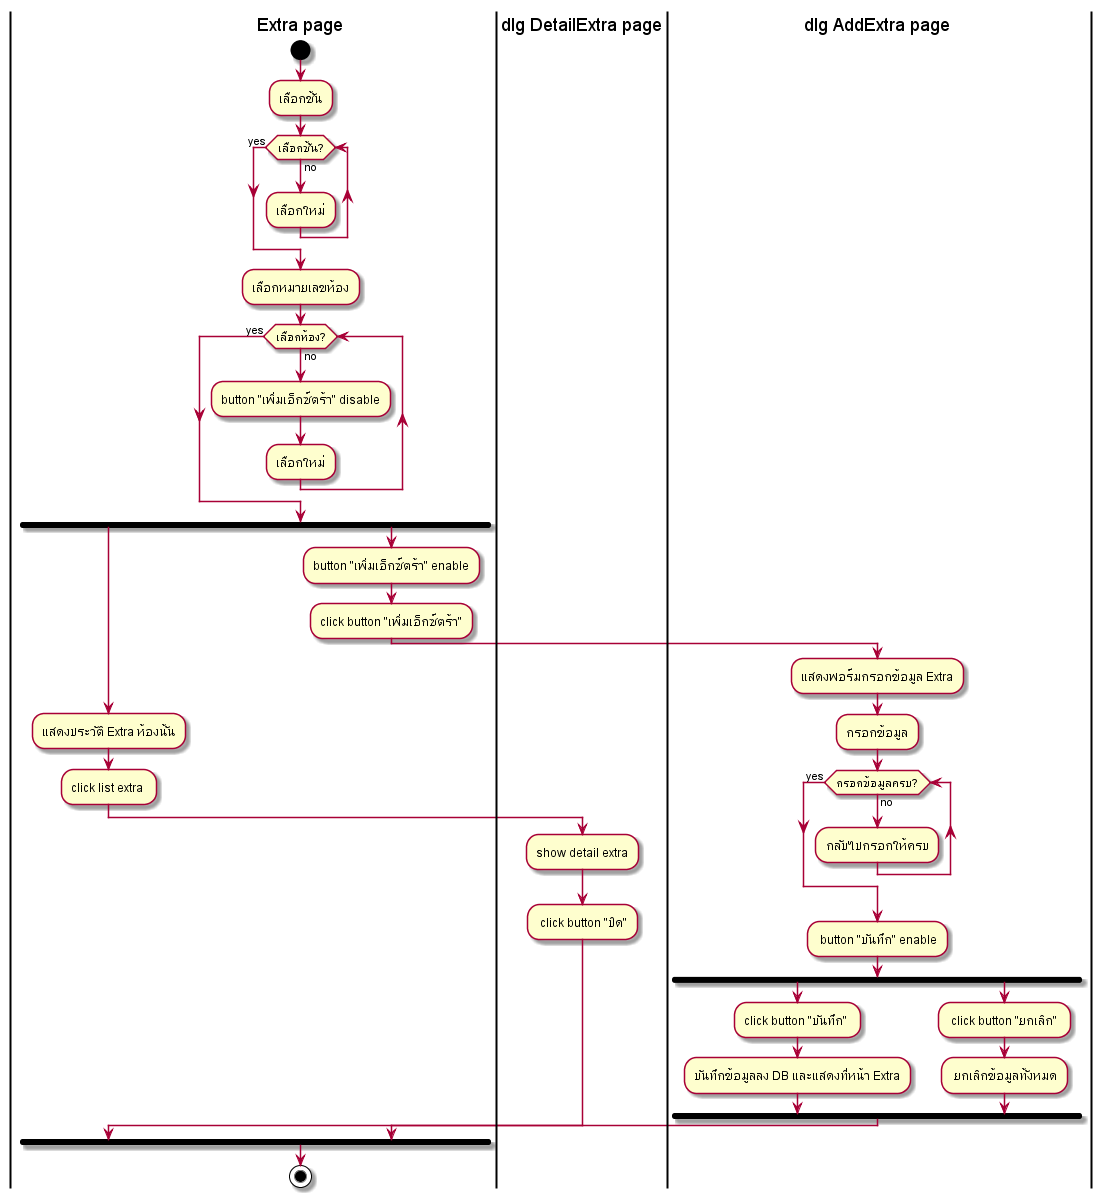

The diagram above was rendered by PlantUML. Its source (embedded in the PNG):
@startuml

|Extra page|
start
  :เลือกชั้น;
while (เลือกชั้น?) is (no)
  :เลือกใหม่;
endwhile (yes)
  :เลือกหมายเลขห้อง;

  while (เลือกห้อง?) is (no)
  :button "เพิ่มเอ็กซ์ตร้า" disable;
  :เลือกใหม่;
endwhile (yes)
fork
  |Extra page|
  :แสดงประวัติ Extra ห้องนั้น;
  :click list extra ;
  |dlg DetailExtra page|
  :show detail extra;
  : click button "ปิด";

  |Extra page|
  fork again
  :button "เพิ่มเอ็กซ์ตร้า" enable;
  :click button "เพิ่มเอ็กซ์ตร้า";
  |dlg AddExtra page|
  :แสดงฟอร์มกรอกข้อมูล Extra;
  :กรอกข้อมูล;
while (กรอกข้อมูลครบ?) is (no)
  :กลับไปกรอกให้ครบ;
endwhile (yes)
  : button "บันทึก" enable;
fork
  :click button "บันทึก" ;
  :บันทึกข้อมูลลง DB และแสดงที่หน้า Extra;
fork again
  : click button "ยกเลิก" ;
  : ยกเลิกข้อมูลทั้งหมด;
 end fork
 end fork

  |Extra page|
stop

@enduml